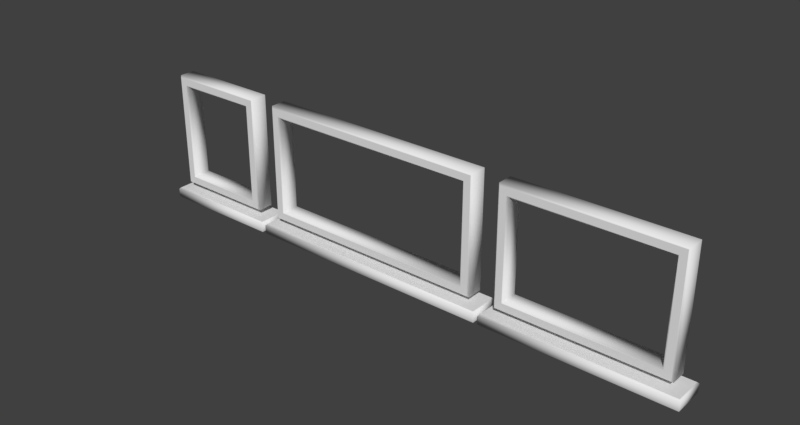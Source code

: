 # Source: LogoVRLE16.Windows.Bezier.2.blend  (saved by Blender 2.79.0; exported with 4.5.12 LTS)
import bpy
from mathutils import Matrix  # noqa: F401  (used for matrix-valued properties, if any)

bpy.ops.wm.read_factory_settings(use_empty=True)
scene = bpy.context.scene
scene.name = 'Scene'

# ---- collections
col_collection_2 = bpy.data.collections.new('Collection 2'); scene.collection.children.link(col_collection_2)

# ---- materials (node trees are filled in below, after node groups)
mat_material_logotype = bpy.data.materials.new('Material.Logotype')
mat_material_logotype.alpha_threshold = 0.0
mat_material_logotype.use_transparent_shadow = False
mat_material_logotype.roughness = 0.5

# ---- material node trees

# ---- world
world_world = bpy.data.worlds.new('World'); scene.world = world_world
world_world.color = (0.05088, 0.05088, 0.05088)
world_world.use_sun_shadow = False
world_world.sun_shadow_jitter_overblur = 0.0
world_world.cycles.sampling_method = 'MANUAL'

# ---- curves / text
cu_beziercircle_003 = bpy.data.curves.new('BezierCircle.003', 'CURVE')
cu_beziercircle_003.dimensions = '2D'
_sp = cu_beziercircle_003.splines.new('BEZIER'); _sp.bezier_points.add(3)
_sp.bezier_points.foreach_set('co', [-22.0, -2.0, 0.0, -22.0, 2.0, 0.0, 13.0, 2.0, 0.0, 13.0, -2.0, 0.0])
_sp.bezier_points.foreach_set('handle_left', [-10.33, -2.0, 0.0, -22.0, 0.6666, 0.0, 1.333, 2.0, 0.0, 13.0, -0.6666, 0.0])
_sp.bezier_points.foreach_set('handle_right', [-22.0, -0.6667, 0.0, -10.33, 2.0, 0.0, 13.0, 0.6667, 0.0, 1.333, -2.0, 0.0])
for _p, _l, _r in zip(_sp.bezier_points, ['VECTOR', 'VECTOR', 'VECTOR', 'VECTOR'], ['VECTOR', 'VECTOR', 'VECTOR', 'VECTOR']): _p.handle_left_type = _l; _p.handle_right_type = _r
_sp.order_u = 0
_sp.order_v = 0
_sp.resolution_u = 1
_sp.use_cyclic_u = True
cu_beziercircle_003.materials.append(mat_material_logotype)
cu_beziercircle_003.use_path = True
cu_beziercircle_003.use_path_clamp = True
cu_beziercircle_003.bevel_resolution = 0
cu_beziercircle_003.extrude = 0.6
cu_beziercircle_003.bevel_depth = 0.2
cu_beziercircle_003.resolution_u = 1
cu_beziercircle_003.fill_mode = 'BOTH'
cu_beziercircle_002 = bpy.data.curves.new('BezierCircle.002', 'CURVE')
cu_beziercircle_002.dimensions = '2D'
_sp = cu_beziercircle_002.splines.new('BEZIER'); _sp.bezier_points.add(3)
_sp.bezier_points.foreach_set('co', [14.0, -2.0, 0.0, 14.0, 2.0, 0.0, 40.0, 2.0, 0.0, 40.0, -2.0, 0.0])
_sp.bezier_points.foreach_set('handle_left', [22.67, -2.0, 0.0, 14.0, 0.6666, 0.0, 31.33, 2.0, 0.0, 40.0, -0.6666, 0.0])
_sp.bezier_points.foreach_set('handle_right', [14.0, -0.6667, 0.0, 22.67, 2.0, 0.0, 40.0, 0.6667, 0.0, 31.33, -2.0, 0.0])
for _p, _l, _r in zip(_sp.bezier_points, ['VECTOR', 'VECTOR', 'VECTOR', 'VECTOR'], ['VECTOR', 'VECTOR', 'VECTOR', 'VECTOR']): _p.handle_left_type = _l; _p.handle_right_type = _r
_sp.order_u = 0
_sp.order_v = 0
_sp.resolution_u = 1
_sp.use_cyclic_u = True
cu_beziercircle_002.materials.append(mat_material_logotype)
cu_beziercircle_002.use_path = True
cu_beziercircle_002.use_path_clamp = True
cu_beziercircle_002.bevel_resolution = 0
cu_beziercircle_002.extrude = 0.6
cu_beziercircle_002.bevel_depth = 0.2
cu_beziercircle_002.resolution_u = 1
cu_beziercircle_002.fill_mode = 'BOTH'
cu_beziercircle_008 = bpy.data.curves.new('BezierCircle.008', 'CURVE')
cu_beziercircle_008.dimensions = '2D'
_sp = cu_beziercircle_008.splines.new('BEZIER'); _sp.bezier_points.add(3)
_sp.bezier_points.foreach_set('co', [-20.5, -8.0, 0.0, -20.5, 8.0, 0.0, 11.5, 8.0, 0.0, 11.5, -8.0, 0.0])
_sp.bezier_points.foreach_set('handle_left', [-9.833, -8.0, 0.0, -20.5, 2.667, 0.0, 0.8333, 8.0, 0.0, 11.5, -2.667, 0.0])
_sp.bezier_points.foreach_set('handle_right', [-20.5, -2.667, 0.0, -9.833, 8.0, 0.0, 11.5, 2.667, 0.0, 0.8333, -8.0, 0.0])
for _p, _l, _r in zip(_sp.bezier_points, ['VECTOR', 'VECTOR', 'VECTOR', 'VECTOR'], ['VECTOR', 'VECTOR', 'VECTOR', 'VECTOR']): _p.handle_left_type = _l; _p.handle_right_type = _r
_sp.order_u = 0
_sp.order_v = 0
_sp.resolution_u = 1
_sp.use_cyclic_u = True
_sp = cu_beziercircle_008.splines.new('BEZIER'); _sp.bezier_points.add(3)
_sp.bezier_points.foreach_set('co', [-19.5, 7.0, 0.0, -19.5, -7.0, 0.0, 10.5, -7.0, 0.0, 10.5, 7.0, 0.0])
_sp.bezier_points.foreach_set('handle_left', [-9.5, 7.0, 0.0, -19.5, -2.333, 0.0, 0.5, -7.0, 0.0, 10.5, 2.333, 0.0])
_sp.bezier_points.foreach_set('handle_right', [-19.5, 2.333, 0.0, -9.5, -7.0, 0.0, 10.5, -2.333, 0.0, 0.5, 7.0, 0.0])
for _p, _l, _r in zip(_sp.bezier_points, ['VECTOR', 'VECTOR', 'VECTOR', 'VECTOR'], ['VECTOR', 'VECTOR', 'VECTOR', 'VECTOR']): _p.handle_left_type = _l; _p.handle_right_type = _r
_sp.order_u = 0
_sp.order_v = 0
_sp.resolution_u = 1
_sp.use_cyclic_u = True
cu_beziercircle_008.materials.append(mat_material_logotype)
cu_beziercircle_008.use_path = True
cu_beziercircle_008.use_path_clamp = True
cu_beziercircle_008.bevel_resolution = 0
cu_beziercircle_008.extrude = 1.1
cu_beziercircle_008.bevel_depth = 0.2
cu_beziercircle_008.resolution_u = 1
cu_beziercircle_008.fill_mode = 'BOTH'
cu_beziercircle_004 = bpy.data.curves.new('BezierCircle.004', 'CURVE')
cu_beziercircle_004.dimensions = '2D'
_sp = cu_beziercircle_004.splines.new('BEZIER'); _sp.bezier_points.add(3)
_sp.bezier_points.foreach_set('co', [-38.5, -8.0, 0.0, -38.5, 8.0, 0.0, -24.5, 8.0, 0.0, -24.5, -8.0, 0.0])
_sp.bezier_points.foreach_set('handle_left', [-33.83, -8.0, 0.0, -38.5, 2.667, 0.0, -29.17, 8.0, 0.0, -24.5, -2.667, 0.0])
_sp.bezier_points.foreach_set('handle_right', [-38.5, -2.667, 0.0, -33.83, 8.0, 0.0, -24.5, 2.667, 0.0, -29.17, -8.0, 0.0])
for _p, _l, _r in zip(_sp.bezier_points, ['VECTOR', 'VECTOR', 'VECTOR', 'VECTOR'], ['VECTOR', 'VECTOR', 'VECTOR', 'VECTOR']): _p.handle_left_type = _l; _p.handle_right_type = _r
_sp.order_u = 0
_sp.order_v = 0
_sp.resolution_u = 1
_sp.use_cyclic_u = True
_sp = cu_beziercircle_004.splines.new('BEZIER'); _sp.bezier_points.add(3)
_sp.bezier_points.foreach_set('co', [-37.5, 7.0, 0.0, -37.5, -7.0, 0.0, -25.5, -7.0, 0.0, -25.5, 7.0, 0.0])
_sp.bezier_points.foreach_set('handle_left', [-33.5, 7.0, 0.0, -37.5, -2.333, 0.0, -29.5, -7.0, 0.0, -25.5, 2.333, 0.0])
_sp.bezier_points.foreach_set('handle_right', [-37.5, 2.333, 0.0, -33.5, -7.0, 0.0, -25.5, -2.333, 0.0, -29.5, 7.0, 0.0])
for _p, _l, _r in zip(_sp.bezier_points, ['VECTOR', 'VECTOR', 'VECTOR', 'VECTOR'], ['VECTOR', 'VECTOR', 'VECTOR', 'VECTOR']): _p.handle_left_type = _l; _p.handle_right_type = _r
_sp.order_u = 0
_sp.order_v = 0
_sp.resolution_u = 1
_sp.use_cyclic_u = True
cu_beziercircle_004.materials.append(mat_material_logotype)
cu_beziercircle_004.use_path = True
cu_beziercircle_004.use_path_clamp = True
cu_beziercircle_004.bevel_resolution = 0
cu_beziercircle_004.extrude = 1.1
cu_beziercircle_004.bevel_depth = 0.2
cu_beziercircle_004.resolution_u = 1
cu_beziercircle_004.fill_mode = 'BOTH'
cu_beziercircle = bpy.data.curves.new('BezierCircle', 'CURVE')
cu_beziercircle.dimensions = '2D'
_sp = cu_beziercircle.splines.new('BEZIER'); _sp.bezier_points.add(3)
_sp.bezier_points.foreach_set('co', [15.5, -8.0, 0.0, 15.5, 8.0, 0.0, 38.5, 8.0, 0.0, 38.5, -8.0, 0.0])
_sp.bezier_points.foreach_set('handle_left', [23.17, -8.0, 0.0, 15.5, 2.667, 0.0, 30.83, 8.0, 0.0, 38.5, -2.667, 0.0])
_sp.bezier_points.foreach_set('handle_right', [15.5, -2.667, 0.0, 23.17, 8.0, 0.0, 38.5, 2.667, 0.0, 30.83, -8.0, 0.0])
for _p, _l, _r in zip(_sp.bezier_points, ['VECTOR', 'VECTOR', 'VECTOR', 'VECTOR'], ['VECTOR', 'VECTOR', 'VECTOR', 'VECTOR']): _p.handle_left_type = _l; _p.handle_right_type = _r
_sp.order_u = 0
_sp.order_v = 0
_sp.resolution_u = 1
_sp.use_cyclic_u = True
_sp = cu_beziercircle.splines.new('BEZIER'); _sp.bezier_points.add(3)
_sp.bezier_points.foreach_set('co', [16.5, 7.0, 0.0, 16.5, -7.0, 0.0, 37.5, -7.0, 0.0, 37.5, 7.0, 0.0])
_sp.bezier_points.foreach_set('handle_left', [23.5, 7.0, 0.0, 16.5, -2.333, 0.0, 30.5, -7.0, 0.0, 37.5, 2.333, 0.0])
_sp.bezier_points.foreach_set('handle_right', [16.5, 2.333, 0.0, 23.5, -7.0, 0.0, 37.5, -2.333, 0.0, 30.5, 7.0, 0.0])
for _p, _l, _r in zip(_sp.bezier_points, ['VECTOR', 'VECTOR', 'VECTOR', 'VECTOR'], ['VECTOR', 'VECTOR', 'VECTOR', 'VECTOR']): _p.handle_left_type = _l; _p.handle_right_type = _r
_sp.order_u = 0
_sp.order_v = 0
_sp.resolution_u = 1
_sp.use_cyclic_u = True
cu_beziercircle.materials.append(mat_material_logotype)
cu_beziercircle.use_path = True
cu_beziercircle.use_path_clamp = True
cu_beziercircle.bevel_resolution = 0
cu_beziercircle.extrude = 1.1
cu_beziercircle.bevel_depth = 0.2
cu_beziercircle.resolution_u = 1
cu_beziercircle.fill_mode = 'BOTH'
cu_beziercircle_001 = bpy.data.curves.new('BezierCircle.001', 'CURVE')
cu_beziercircle_001.dimensions = '2D'
_sp = cu_beziercircle_001.splines.new('BEZIER'); _sp.bezier_points.add(3)
_sp.bezier_points.foreach_set('co', [-40.0, -2.0, 0.0, -40.0, 2.0, 0.0, -23.0, 2.0, 0.0, -23.0, -2.0, 0.0])
_sp.bezier_points.foreach_set('handle_left', [-34.33, -2.0, 0.0, -40.0, 0.6666, 0.0, -28.67, 2.0, 0.0, -23.0, -0.6666, 0.0])
_sp.bezier_points.foreach_set('handle_right', [-40.0, -0.6667, 0.0, -34.33, 2.0, 0.0, -23.0, 0.6667, 0.0, -28.67, -2.0, 0.0])
for _p, _l, _r in zip(_sp.bezier_points, ['VECTOR', 'VECTOR', 'VECTOR', 'VECTOR'], ['VECTOR', 'VECTOR', 'VECTOR', 'VECTOR']): _p.handle_left_type = _l; _p.handle_right_type = _r
_sp.order_u = 0
_sp.order_v = 0
_sp.resolution_u = 1
_sp.use_cyclic_u = True
cu_beziercircle_001.materials.append(mat_material_logotype)
cu_beziercircle_001.use_path = True
cu_beziercircle_001.use_path_clamp = True
cu_beziercircle_001.bevel_resolution = 0
cu_beziercircle_001.extrude = 0.6
cu_beziercircle_001.bevel_depth = 0.2
cu_beziercircle_001.resolution_u = 1
cu_beziercircle_001.fill_mode = 'BOTH'

# ---- objects
ob_beziercircle_mounting_000 = bpy.data.objects.new('BezierCircle.Mounting.000', cu_beziercircle_003)
ob_beziercircle_mounting_3 = bpy.data.objects.new('BezierCircle.Mounting.3', cu_beziercircle_002)
ob_beziercircle_window_2 = bpy.data.objects.new('BezierCircle.Window.2', cu_beziercircle_008)
ob_beziercircle_window_1 = bpy.data.objects.new('BezierCircle.Window.1', cu_beziercircle_004)
ob_beziercircle_window_3 = bpy.data.objects.new('BezierCircle.Window.3', cu_beziercircle)
ob_beziercircle_mounting_1 = bpy.data.objects.new('BezierCircle.Mounting.1', cu_beziercircle_001)

# ---- transforms, parenting, visibility, modifiers, constraints
ob_beziercircle_mounting_000.location = (0.0, 0.0, -10.0)
ob_beziercircle_mounting_000.lineart.crease_threshold = 0.0
ob_beziercircle_mounting_3.location = (0.0, 0.0, -10.0)
ob_beziercircle_mounting_3.lineart.crease_threshold = 0.0
ob_beziercircle_window_2.location = (0.0, 0.0, 0.0)
ob_beziercircle_window_2.rotation_euler = (1.571, 0.0, 0.0)
ob_beziercircle_window_2.lineart.crease_threshold = 0.0
ob_beziercircle_window_1.location = (0.0, 9.537e-07, 0.0)
ob_beziercircle_window_1.rotation_euler = (1.571, 0.0, 0.0)
ob_beziercircle_window_1.lineart.crease_threshold = 0.0
ob_beziercircle_window_3.location = (0.0, 0.0, 0.0)
ob_beziercircle_window_3.rotation_euler = (1.571, 0.0, 0.0)
ob_beziercircle_window_3.lineart.crease_threshold = 0.0
ob_beziercircle_mounting_1.location = (0.0, 0.0, -10.0)
ob_beziercircle_mounting_1.lineart.crease_threshold = 0.0

# ---- collection membership
col_collection_2.objects.link(ob_beziercircle_mounting_000)
col_collection_2.objects.link(ob_beziercircle_mounting_3)
col_collection_2.objects.link(ob_beziercircle_window_2)
col_collection_2.objects.link(ob_beziercircle_window_1)
col_collection_2.objects.link(ob_beziercircle_window_3)
col_collection_2.objects.link(ob_beziercircle_mounting_1)

# ---- scene / render settings (as saved in the file)
scene.frame_start = 1; scene.frame_end = 200; scene.frame_set(1)
scene.render.engine = 'BLENDER_EEVEE_NEXT'
scene.render.resolution_x = 640
scene.render.resolution_y = 340
scene.render.resolution_percentage = 75
scene.render.dither_intensity = 0.0
scene.cycles.use_denoising = False
scene.cycles.samples = 128
scene.cycles.sampling_pattern = 'TABULATED_SOBOL'
scene.cycles.use_adaptive_sampling = False
scene.cycles.use_light_tree = False
scene.cycles.blur_glossy = 0.0
scene.cycles.sample_clamp_indirect = 0.0
scene.view_settings.view_transform = 'Standard'
scene.unit_settings.scale_length = 0.001
bpy.context.view_layer.update()

# ---- added for rendering (the .blend has no active camera and no usable light): camera, sun
cam_auto = bpy.data.cameras.new('AutoCamera')
cam_auto.lens = 50.0
cam_auto.sensor_width = 36.0
cam_auto.clip_end = 1373.98
ob_auto_camera = bpy.data.objects.new('AutoCamera', cam_auto)
scene.collection.objects.link(ob_auto_camera)
ob_auto_camera.location = (78.2896, -93.9475, 61.6317)
ob_auto_camera.rotation_euler = (1.09748, -7.21219e-08, 0.694738)
scene.camera = ob_auto_camera
light_auto_sun = bpy.data.lights.new('AutoSun', 'SUN')
light_auto_sun.energy = 3.0
light_auto_sun.angle = 0.0523599
ob_auto_sun = bpy.data.objects.new('AutoSun', light_auto_sun)
scene.collection.objects.link(ob_auto_sun)
ob_auto_sun.rotation_euler = (0.872665, 0.174533, 0.523599)
bpy.context.view_layer.update()
